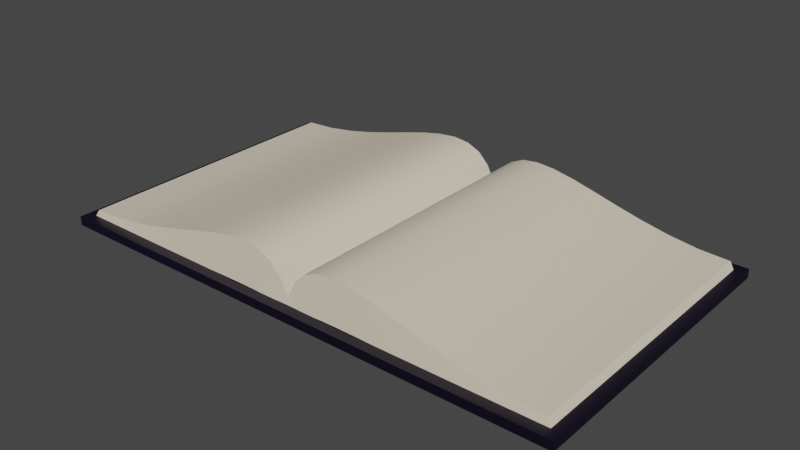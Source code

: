 # Source: book.blend  (saved by Blender 3.6.11; exported with 4.5.12 LTS)
import bpy
from mathutils import Matrix  # noqa: F401  (used for matrix-valued properties, if any)

bpy.ops.wm.read_factory_settings(use_empty=True)
scene = bpy.context.scene
scene.name = 'Scene'

# ---- collections
col_collection = bpy.data.collections.new('Collection'); scene.collection.children.link(col_collection)

# ---- materials (node trees are filled in below, after node groups)
mat_material_002 = bpy.data.materials.new('Material.002')
mat_material_002.use_transparent_shadow = False
mat_material_001 = bpy.data.materials.new('Material.001')
mat_material_001.use_transparent_shadow = False

# ---- node groups
ng_auto_smooth = bpy.data.node_groups.new('Auto Smooth', 'GeometryNodeTree')
_s = ng_auto_smooth.interface.new_socket(name='Geometry', in_out='OUTPUT', socket_type='NodeSocketGeometry')
_s = ng_auto_smooth.interface.new_socket(name='Geometry', in_out='INPUT', socket_type='NodeSocketGeometry')
_s = ng_auto_smooth.interface.new_socket(name='Angle', in_out='INPUT', socket_type='NodeSocketFloat')
_s.subtype = 'ANGLE'
_s.min_value = 0.0
_s.max_value = 3.142
ng_auto_smooth.is_modifier = True
_N = ng_auto_smooth.nodes; _L = ng_auto_smooth.links
n0 = _N.new('NodeGroupOutput'); n0.name = 'Group Output'; n0.location = (480, -100)
n1 = _N.new('NodeGroupInput'); n1.name = 'Group Input'; n1.location = (-420, -300)
n2 = _N.new('NodeGroupInput'); n2.name = 'Group Input.001'; n2.location = (-60, -100)
n3 = _N.new('GeometryNodeSetShadeSmooth'); n3.name = 'Set Shade Smooth'; n3.location = (120, -100)
n3.domain = 'EDGE'
n4 = _N.new('GeometryNodeSetShadeSmooth'); n4.name = 'Set Shade Smooth.001'; n4.location = (300, -100)
n5 = _N.new('GeometryNodeInputMeshEdgeAngle'); n5.name = 'Edge Angle'; n5.location = (-420, -220)
n6 = _N.new('GeometryNodeInputEdgeSmooth'); n6.name = 'Is Edge Smooth'; n6.location = (-60, -160)
n7 = _N.new('GeometryNodeInputShadeSmooth'); n7.name = 'Is Face Smooth'; n7.location = (-240, -340)
n8 = _N.new('FunctionNodeBooleanMath'); n8.name = 'Boolean Math'; n8.location = (-60, -220)
n9 = _N.new('FunctionNodeCompare'); n9.name = 'Compare'; n9.location = (-240, -180)
n9.operation = 'LESS_EQUAL'
_L.new(n5.outputs[0], n9.inputs[0])
_L.new(n4.outputs[0], n0.inputs[0])
_L.new(n1.outputs[1], n9.inputs[1])
_L.new(n9.outputs[0], n8.inputs[0])
_L.new(n7.outputs[0], n8.inputs[1])
_L.new(n2.outputs[0], n3.inputs[0])
_L.new(n6.outputs[0], n3.inputs[1])
_L.new(n3.outputs[0], n4.inputs[0])
_L.new(n8.outputs[0], n3.inputs[2])
n0.is_active_output = True

# ---- material node trees
mat_material_002.use_nodes = True; mat_material_002.node_tree.nodes.clear()
_N = mat_material_002.node_tree.nodes; _L = mat_material_002.node_tree.links
n0 = _N.new('ShaderNodeBsdfPrincipled'); n0.name = 'Principled BSDF'; n0.location = (10, 300)
n0.distribution = 'GGX'
n0.subsurface_method = 'RANDOM_WALK_SKIN'
n0.inputs[0].default_value = (0.8, 0.7023, 0.5519, 1.0)
n0.inputs[3].default_value = 1.45
n0.inputs[27].default_value = (0.0, 0.0, 0.0, 1.0)
n0.inputs[28].default_value = 1.0
n1 = _N.new('ShaderNodeOutputMaterial'); n1.name = 'Material Output'; n1.location = (300, 300)
_L.new(n0.outputs[0], n1.inputs[0])
n1.is_active_output = True
mat_material_001.use_nodes = True; mat_material_001.node_tree.nodes.clear()
_N = mat_material_001.node_tree.nodes; _L = mat_material_001.node_tree.links
n0 = _N.new('ShaderNodeBsdfPrincipled'); n0.name = 'Principled BSDF'; n0.location = (10, 300)
n0.distribution = 'GGX'
n0.subsurface_method = 'RANDOM_WALK_SKIN'
n0.inputs[0].default_value = (0.001631, 0.0, 0.01109, 1.0)
n0.inputs[3].default_value = 1.45
n0.inputs[27].default_value = (0.0, 0.0, 0.0, 1.0)
n0.inputs[28].default_value = 1.0
n1 = _N.new('ShaderNodeOutputMaterial'); n1.name = 'Material Output'; n1.location = (300, 300)
_L.new(n0.outputs[0], n1.inputs[0])
n1.is_active_output = True

# ---- world
world_world = bpy.data.worlds.new('World'); scene.world = world_world
world_world.use_nodes = True; world_world.node_tree.nodes.clear()
_N = world_world.node_tree.nodes; _L = world_world.node_tree.links
n0 = _N.new('ShaderNodeOutputWorld'); n0.name = 'World Output'; n0.location = (300, 300)
n1 = _N.new('ShaderNodeBackground'); n1.name = 'Background'; n1.location = (10, 300)
n1.inputs[0].default_value = (0.05088, 0.05088, 0.05088, 1.0)
_L.new(n1.outputs[0], n0.inputs[0])
n0.is_active_output = True
world_world.color = (0.05088, 0.05088, 0.05088)
world_world.use_sun_shadow = False
world_world.sun_shadow_jitter_overblur = 0.0

# ---- meshes
me_mesh = bpy.data.meshes.new('Mesh')
me_mesh.from_pydata([(0.0, 0.0, 0.0), (0.06658, 0.1363, 0.0), (0.1553, 0.2253, 0.0), (0.2649, 0.2738, 0.0), (0.3943, 0.2884, 0.0), (0.5423, 0.276, 0.0), (0.7077, 0.2434, 0.0), (0.8893, 0.1972, 0.0), (1.086, 0.1442, 0.0), (1.297, 0.09126, 0.0), (1.52, 0.04507, 0.0), (1.755, 0.01239, 0.0), (2.0, 0.0, 0.0), (0.0, -1.005e-07, -2.299), (0.06658, 0.1363, -2.299), (0.1553, 0.2253, -2.299), (0.2649, 0.2738, -2.299), (0.3943, 0.2884, -2.299), (0.5423, 0.276, -2.299), (0.7077, 0.2434, -2.299), (0.8893, 0.1972, -2.299), (1.086, 0.1442, -2.299), (1.297, 0.09126, -2.299), (1.52, 0.04507, -2.299), (1.755, 0.01239, -2.299), (2.0, -1.005e-07, -2.299), (0.0, -0.07114, 0.01317), (0.1111, -0.06004, 0.01317), (0.1998, -0.0528, 0.01317), (0.3094, -0.04886, 0.01317), (0.4388, -0.04766, 0.01317), (0.5868, -0.04867, 0.01317), (0.7522, -0.05133, 0.01317), (0.9338, -0.05509, 0.01317), (1.131, -0.0594, 0.01317), (1.341, -0.06371, 0.01317), (1.564, -0.06747, 0.01317), (1.799, -0.07013, 0.01317), (2.045, -0.07114, 0.01317), (0.0, -0.07114, -2.286), (0.1111, -0.06004, -2.286), (0.1998, -0.0528, -2.286), (0.3094, -0.04886, -2.286), (0.4388, -0.04766, -2.286), (0.5868, -0.04867, -2.286), (0.7522, -0.05133, -2.286), (0.9338, -0.05509, -2.286), (1.131, -0.0594, -2.286), (1.341, -0.06371, -2.286), (1.564, -0.06747, -2.286), (1.799, -0.07013, -2.286), (2.045, -0.07114, -2.286), (-0.06658, 0.1363, 0.0), (-0.1553, 0.2253, 0.0), (-0.2649, 0.2738, 0.0), (-0.3943, 0.2884, 0.0), (-0.5423, 0.276, 0.0), (-0.7077, 0.2434, 0.0), (-0.8893, 0.1972, 0.0), (-1.086, 0.1442, 0.0), (-1.297, 0.09126, 0.0), (-1.52, 0.04507, 0.0), (-1.755, 0.01239, 0.0), (-2.0, 0.0, 0.0), (-0.06658, 0.1363, -2.299), (-0.1553, 0.2253, -2.299), (-0.2649, 0.2738, -2.299), (-0.3943, 0.2884, -2.299), (-0.5423, 0.276, -2.299), (-0.7077, 0.2434, -2.299), (-0.8893, 0.1972, -2.299), (-1.086, 0.1442, -2.299), (-1.297, 0.09126, -2.299), (-1.52, 0.04507, -2.299), (-1.755, 0.01239, -2.299), (-2.0, -1.005e-07, -2.299), (-0.1111, -0.06004, 0.01317), (-0.1998, -0.0528, 0.01317), (-0.3094, -0.04886, 0.01317), (-0.4388, -0.04766, 0.01317), (-0.5868, -0.04867, 0.01317), (-0.7522, -0.05133, 0.01317), (-0.9338, -0.05509, 0.01317), (-1.131, -0.0594, 0.01317), (-1.341, -0.06371, 0.01317), (-1.564, -0.06747, 0.01317), (-1.799, -0.07013, 0.01317), (-2.045, -0.07114, 0.01317), (-0.1111, -0.06004, -2.286), (-0.1998, -0.0528, -2.286), (-0.3094, -0.04886, -2.286), (-0.4388, -0.04766, -2.286), (-0.5868, -0.04867, -2.286), (-0.7522, -0.05133, -2.286), (-0.9338, -0.05509, -2.286), (-1.131, -0.0594, -2.286), (-1.341, -0.06371, -2.286), (-1.564, -0.06747, -2.286), (-1.799, -0.07013, -2.286), (-2.045, -0.07114, -2.286)], [], [(10, 23, 24, 11), (0, 13, 14, 1), (7, 20, 21, 8), (4, 17, 18, 5), (11, 24, 25, 12), (1, 14, 15, 2), (8, 21, 22, 9), (5, 18, 19, 6), (2, 15, 16, 3), (9, 22, 23, 10), (6, 19, 20, 7), (3, 16, 17, 4), (36, 37, 50, 49), (26, 27, 40, 39), (33, 34, 47, 46), (30, 31, 44, 43), (37, 38, 51, 50), (27, 28, 41, 40), (34, 35, 48, 47), (31, 32, 45, 44), (28, 29, 42, 41), (35, 36, 49, 48), (32, 33, 46, 45), (29, 30, 43, 42), (14, 13, 39, 40), (5, 6, 32, 31), (22, 21, 47, 48), (15, 14, 40, 41), (6, 7, 33, 32), (23, 22, 48, 49), (16, 15, 41, 42), (7, 8, 34, 33), (24, 23, 49, 50), (0, 1, 27, 26), (17, 16, 42, 43), (8, 9, 35, 34), (25, 24, 50, 51), (1, 2, 28, 27), (18, 17, 43, 44), (9, 10, 36, 35), (2, 3, 29, 28), (19, 18, 44, 45), (12, 25, 51, 38), (10, 11, 37, 36), (3, 4, 30, 29), (20, 19, 45, 46), (11, 12, 38, 37), (4, 5, 31, 30), (21, 20, 46, 47), (61, 62, 74, 73), (0, 52, 64, 13), (58, 59, 71, 70), (55, 56, 68, 67), (62, 63, 75, 74), (52, 53, 65, 64), (59, 60, 72, 71), (56, 57, 69, 68), (53, 54, 66, 65), (60, 61, 73, 72), (57, 58, 70, 69), (54, 55, 67, 66), (85, 97, 98, 86), (26, 39, 88, 76), (82, 94, 95, 83), (79, 91, 92, 80), (86, 98, 99, 87), (76, 88, 89, 77), (83, 95, 96, 84), (80, 92, 93, 81), (77, 89, 90, 78), (84, 96, 97, 85), (81, 93, 94, 82), (78, 90, 91, 79), (64, 88, 39, 13), (56, 80, 81, 57), (72, 96, 95, 71), (65, 89, 88, 64), (57, 81, 82, 58), (73, 97, 96, 72), (66, 90, 89, 65), (58, 82, 83, 59), (74, 98, 97, 73), (0, 26, 76, 52), (67, 91, 90, 66), (59, 83, 84, 60), (75, 99, 98, 74), (52, 76, 77, 53), (68, 92, 91, 67), (60, 84, 85, 61), (53, 77, 78, 54), (69, 93, 92, 68), (63, 87, 99, 75), (61, 85, 86, 62), (54, 78, 79, 55), (70, 94, 93, 69), (62, 86, 87, 63), (55, 79, 80, 56), (71, 95, 94, 70)])
me_mesh.polygons.foreach_set('use_smooth', [True] * 98)
me_mesh.materials.append(mat_material_002)
me_mesh.update()
me_cube_001 = bpy.data.meshes.new('Cube.001')
me_cube_001.from_pydata([(-1.0, -1.0, -1.0), (-1.0, -1.0, 1.0), (-1.0, 1.0, -1.0), (-1.0, 1.0, 1.0), (1.0, -1.0, -1.0), (1.0, -1.0, 1.0), (1.0, 1.0, -1.0), (1.0, 1.0, 1.0), (-0.09343, 1.0, -1.0), (-0.09343, 1.0, 1.0), (-0.09343, -1.0, -1.0), (-0.09343, -1.0, 1.0), (0.09668, 1.0, 1.0), (0.09668, -1.0, -1.0), (0.09668, 1.0, -1.0), (0.09668, -1.0, 1.0)], [], [(0, 1, 3, 2), (14, 12, 7, 6), (6, 7, 5, 4), (10, 11, 1, 0), (14, 6, 4, 13), (9, 3, 1, 11), (12, 9, 11, 15), (2, 8, 10, 0), (13, 15, 11, 10), (2, 3, 9, 8), (4, 5, 15, 13), (7, 12, 15, 5), (8, 14, 13, 10), (8, 9, 12, 14)])
_uv = me_cube_001.uv_layers.new(name='UVMap')
_uv.uv.foreach_set('vector', [0.375, 0.0, 0.625, 0.0, 0.625, 0.25, 0.375, 0.25, 0.375, 0.3871, 0.625, 0.3871, 0.625, 0.5, 0.375, 0.5, 0.375, 0.5, 0.625, 0.5, 0.625, 0.75, 0.375, 0.75, 0.375, 0.8867, 0.625, 0.8867, 0.625, 1.0, 0.375, 1.0, 0.2621, 0.5, 0.375, 0.5, 0.375, 0.75, 0.2621, 0.75, 0.7617, 0.5, 0.875, 0.5, 0.875, 0.75, 0.7617, 0.75, 0.7379, 0.5, 0.7617, 0.5, 0.7617, 0.75, 0.7379, 0.75, 0.125, 0.5, 0.2383, 0.5, 0.2383, 0.75, 0.125, 0.75, 0.375, 0.8629, 0.625, 0.8629, 0.625, 0.8867, 0.375, 0.8867, 0.375, 0.25, 0.625, 0.25, 0.625, 0.3633, 0.375, 0.3633, 0.375, 0.75, 0.625, 0.75, 0.625, 0.8629, 0.375, 0.8629, 0.625, 0.5, 0.7379, 0.5, 0.7379, 0.75, 0.625, 0.75, 0.2383, 0.5, 0.2621, 0.5, 0.2621, 0.75, 0.2383, 0.75, 0.375, 0.3633, 0.625, 0.3633, 0.625, 0.3871, 0.375, 0.3871])
me_cube_001.materials.append(mat_material_001)
me_cube_001.update()

# ---- objects
ob_book = bpy.data.objects.new('Book', me_mesh)
ob_bookcover = bpy.data.objects.new('BookCover', me_cube_001)

# ---- transforms, parenting, visibility, modifiers, constraints
ob_book.location = (0.0, 0.5039, -0.03875)
ob_book.rotation_euler = (1.571, -0.0, 0.0)
ob_book.scale = (0.1147, 0.1147, 0.1147)
_m = ob_book.modifiers.new('Auto Smooth', 'NODES')
_m.node_group = ng_auto_smooth
_gi = [s.identifier for s in ng_auto_smooth.interface.items_tree if s.item_type == 'SOCKET' and s.in_out == 'INPUT']
_m[_gi[1]] = 0.5236  # Angle
ob_bookcover.location = (0.0, 0.6344, -0.04879)
ob_bookcover.scale = (0.2421, 0.1416, 0.004146)

# ---- collection membership
col_collection.objects.link(ob_book)
col_collection.objects.link(ob_bookcover)

# ---- scene / render settings (as saved in the file)
scene.frame_start = 1; scene.frame_end = 250; scene.frame_set(1)
scene.render.engine = 'BLENDER_EEVEE_NEXT'
scene.cycles.sampling_pattern = 'TABULATED_SOBOL'
scene.view_settings.view_transform = 'Filmic'
bpy.context.view_layer.update()

# ---- added for rendering (the .blend has no active camera and no usable light): camera, sun
cam_auto = bpy.data.cameras.new('AutoCamera')
cam_auto.lens = 50.0
cam_auto.sensor_width = 36.0
cam_auto.clip_end = 1000.0
ob_auto_camera = bpy.data.objects.new('AutoCamera', cam_auto)
scene.collection.objects.link(ob_auto_camera)
ob_auto_camera.location = (0.520826, 0.00945747, 0.387359)
ob_auto_camera.rotation_euler = (1.09748, -7.21219e-08, 0.694738)
scene.camera = ob_auto_camera
light_auto_sun = bpy.data.lights.new('AutoSun', 'SUN')
light_auto_sun.energy = 3.0
light_auto_sun.angle = 0.0523599
ob_auto_sun = bpy.data.objects.new('AutoSun', light_auto_sun)
scene.collection.objects.link(ob_auto_sun)
ob_auto_sun.rotation_euler = (0.872665, 0.174533, 0.523599)
bpy.context.view_layer.update()

